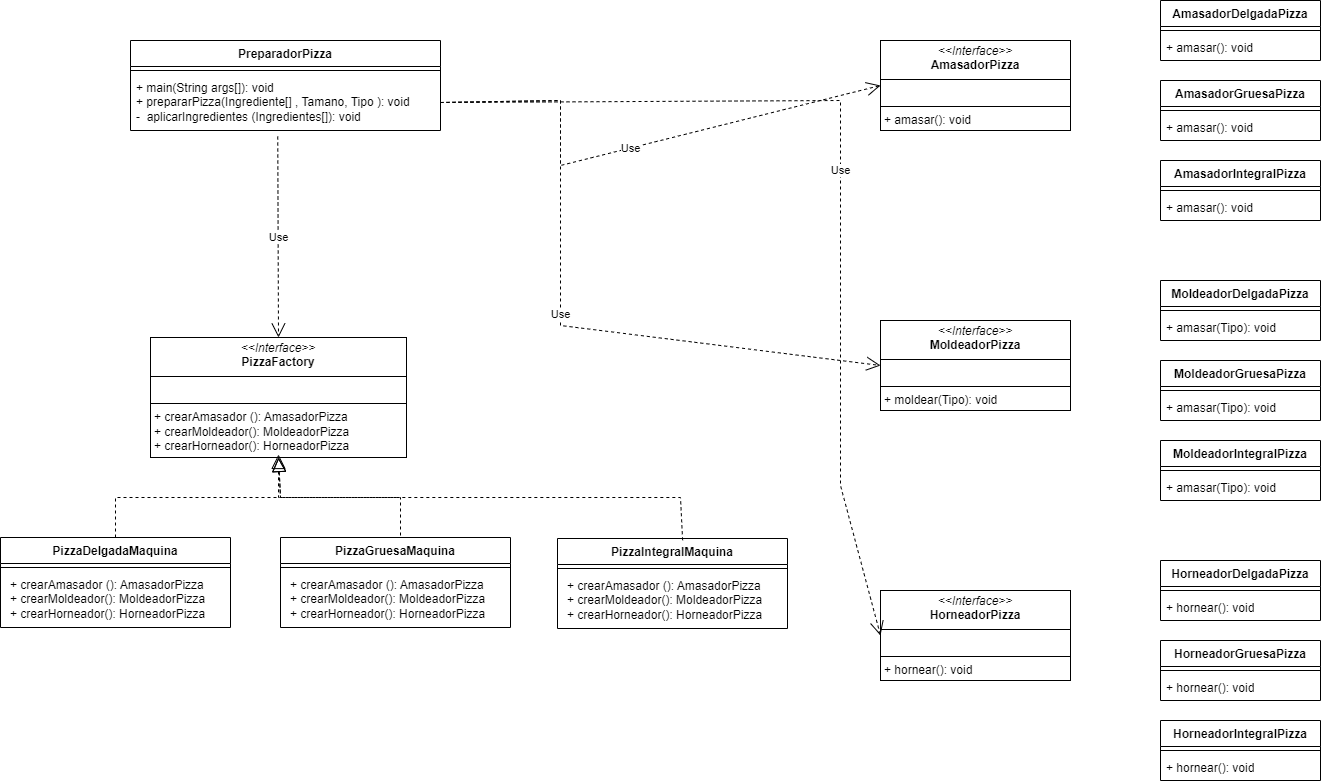

The diagram above was exported from draw.io. Its source (the exported page's mxGraphModel, read from the mxfile embedded in the PNG):
<mxGraphModel dx="1290" dy="621" grid="1" gridSize="10" guides="1" tooltips="1" connect="1" arrows="1" fold="1" page="1" pageScale="1" pageWidth="827" pageHeight="1169" math="0" shadow="0">
  <root>
    <mxCell id="WIyWlLk6GJQsqaUBKTNV-0" />
    <mxCell id="WIyWlLk6GJQsqaUBKTNV-1" parent="WIyWlLk6GJQsqaUBKTNV-0" />
    <mxCell id="uuDSl9VKj5L597XGNPCw-0" value="PreparadorPizza" style="swimlane;fontStyle=1;align=center;verticalAlign=top;childLayout=stackLayout;horizontal=1;startSize=26;horizontalStack=0;resizeParent=1;resizeParentMax=0;resizeLast=0;collapsible=1;marginBottom=0;whiteSpace=wrap;html=1;" parent="WIyWlLk6GJQsqaUBKTNV-1" vertex="1">
      <mxGeometry x="170" y="120" width="310" height="90" as="geometry" />
    </mxCell>
    <mxCell id="uuDSl9VKj5L597XGNPCw-2" value="" style="line;strokeWidth=1;fillColor=none;align=left;verticalAlign=middle;spacingTop=-1;spacingLeft=3;spacingRight=3;rotatable=0;labelPosition=right;points=[];portConstraint=eastwest;strokeColor=inherit;" parent="uuDSl9VKj5L597XGNPCw-0" vertex="1">
      <mxGeometry y="26" width="310" height="8" as="geometry" />
    </mxCell>
    <mxCell id="uuDSl9VKj5L597XGNPCw-3" value="+ main(String args[]): void&lt;div&gt;+&amp;nbsp;&lt;span style=&quot;background-color: transparent; color: light-dark(rgb(0, 0, 0), rgb(255, 255, 255));&quot;&gt;prepararPizza(Ingrediente[] , Tamano, Tipo )&lt;/span&gt;&lt;span style=&quot;background-color: transparent; color: light-dark(rgb(0, 0, 0), rgb(255, 255, 255));&quot;&gt;: void&amp;nbsp;&lt;/span&gt;&lt;/div&gt;&lt;div&gt;-&amp;nbsp; aplicarIngredientes (Ingredientes[]): void&lt;br&gt;&lt;div&gt;&lt;br&gt;&lt;/div&gt;&lt;/div&gt;" style="text;strokeColor=none;fillColor=none;align=left;verticalAlign=top;spacingLeft=4;spacingRight=4;overflow=hidden;rotatable=0;points=[[0,0.5],[1,0.5]];portConstraint=eastwest;whiteSpace=wrap;html=1;" parent="uuDSl9VKj5L597XGNPCw-0" vertex="1">
      <mxGeometry y="34" width="310" height="56" as="geometry" />
    </mxCell>
    <mxCell id="uuDSl9VKj5L597XGNPCw-4" value="&lt;p style=&quot;margin:0px;margin-top:4px;text-align:center;&quot;&gt;&lt;i&gt;&amp;lt;&amp;lt;Interface&amp;gt;&amp;gt;&lt;/i&gt;&lt;br&gt;&lt;b&gt;PizzaFactory&lt;/b&gt;&lt;/p&gt;&lt;hr size=&quot;1&quot; style=&quot;border-style:solid;&quot;&gt;&lt;p style=&quot;margin:0px;margin-left:4px;&quot;&gt;&lt;br&gt;&lt;/p&gt;&lt;hr size=&quot;1&quot; style=&quot;border-style:solid;&quot;&gt;&lt;p style=&quot;margin:0px;margin-left:4px;&quot;&gt;+ crearAmasador (): AmasadorPizza&lt;br&gt;+ crearMoldeador(): MoldeadorPizza&lt;/p&gt;&lt;p style=&quot;margin:0px;margin-left:4px;&quot;&gt;+ crearHorneador(): HorneadorPizza&lt;/p&gt;" style="verticalAlign=top;align=left;overflow=fill;html=1;whiteSpace=wrap;" parent="WIyWlLk6GJQsqaUBKTNV-1" vertex="1">
      <mxGeometry x="190" y="417" width="256" height="120" as="geometry" />
    </mxCell>
    <mxCell id="uuDSl9VKj5L597XGNPCw-5" value="Use" style="endArrow=open;endSize=12;dashed=1;html=1;rounded=0;exitX=0.475;exitY=1.107;exitDx=0;exitDy=0;exitPerimeter=0;entryX=0.5;entryY=0;entryDx=0;entryDy=0;" parent="WIyWlLk6GJQsqaUBKTNV-1" source="uuDSl9VKj5L597XGNPCw-3" target="uuDSl9VKj5L597XGNPCw-4" edge="1">
      <mxGeometry width="160" relative="1" as="geometry">
        <mxPoint x="320" y="490" as="sourcePoint" />
        <mxPoint x="480" y="490" as="targetPoint" />
      </mxGeometry>
    </mxCell>
    <mxCell id="uuDSl9VKj5L597XGNPCw-6" value="PizzaDelgadaMaquina" style="swimlane;fontStyle=1;align=center;verticalAlign=top;childLayout=stackLayout;horizontal=1;startSize=26;horizontalStack=0;resizeParent=1;resizeParentMax=0;resizeLast=0;collapsible=1;marginBottom=0;whiteSpace=wrap;html=1;" parent="WIyWlLk6GJQsqaUBKTNV-1" vertex="1">
      <mxGeometry x="40" y="617" width="230" height="90" as="geometry" />
    </mxCell>
    <mxCell id="uuDSl9VKj5L597XGNPCw-8" value="" style="line;strokeWidth=1;fillColor=none;align=left;verticalAlign=middle;spacingTop=-1;spacingLeft=3;spacingRight=3;rotatable=0;labelPosition=right;points=[];portConstraint=eastwest;strokeColor=inherit;" parent="uuDSl9VKj5L597XGNPCw-6" vertex="1">
      <mxGeometry y="26" width="230" height="8" as="geometry" />
    </mxCell>
    <mxCell id="uuDSl9VKj5L597XGNPCw-9" value="&lt;p style=&quot;margin: 0px 0px 0px 4px;&quot;&gt;+ crearAmasador (): AmasadorPizza&lt;br&gt;+ crearMoldeador(): MoldeadorPizza&lt;/p&gt;&lt;p style=&quot;margin: 0px 0px 0px 4px;&quot;&gt;+ crearHorneador(): HorneadorPizza&lt;/p&gt;" style="text;strokeColor=none;fillColor=none;align=left;verticalAlign=top;spacingLeft=4;spacingRight=4;overflow=hidden;rotatable=0;points=[[0,0.5],[1,0.5]];portConstraint=eastwest;whiteSpace=wrap;html=1;" parent="uuDSl9VKj5L597XGNPCw-6" vertex="1">
      <mxGeometry y="34" width="230" height="56" as="geometry" />
    </mxCell>
    <mxCell id="uuDSl9VKj5L597XGNPCw-10" value="PizzaGruesaMaquina" style="swimlane;fontStyle=1;align=center;verticalAlign=top;childLayout=stackLayout;horizontal=1;startSize=26;horizontalStack=0;resizeParent=1;resizeParentMax=0;resizeLast=0;collapsible=1;marginBottom=0;whiteSpace=wrap;html=1;" parent="WIyWlLk6GJQsqaUBKTNV-1" vertex="1">
      <mxGeometry x="320" y="617" width="230" height="90" as="geometry" />
    </mxCell>
    <mxCell id="uuDSl9VKj5L597XGNPCw-11" value="" style="line;strokeWidth=1;fillColor=none;align=left;verticalAlign=middle;spacingTop=-1;spacingLeft=3;spacingRight=3;rotatable=0;labelPosition=right;points=[];portConstraint=eastwest;strokeColor=inherit;" parent="uuDSl9VKj5L597XGNPCw-10" vertex="1">
      <mxGeometry y="26" width="230" height="8" as="geometry" />
    </mxCell>
    <mxCell id="uuDSl9VKj5L597XGNPCw-12" value="&lt;p style=&quot;margin: 0px 0px 0px 4px;&quot;&gt;+ crearAmasador (): AmasadorPizza&lt;br&gt;+ crearMoldeador(): MoldeadorPizza&lt;/p&gt;&lt;p style=&quot;margin: 0px 0px 0px 4px;&quot;&gt;+ crearHorneador(): HorneadorPizza&lt;/p&gt;" style="text;strokeColor=none;fillColor=none;align=left;verticalAlign=top;spacingLeft=4;spacingRight=4;overflow=hidden;rotatable=0;points=[[0,0.5],[1,0.5]];portConstraint=eastwest;whiteSpace=wrap;html=1;" parent="uuDSl9VKj5L597XGNPCw-10" vertex="1">
      <mxGeometry y="34" width="230" height="56" as="geometry" />
    </mxCell>
    <mxCell id="uuDSl9VKj5L597XGNPCw-13" value="PizzaIntegralMaquina" style="swimlane;fontStyle=1;align=center;verticalAlign=top;childLayout=stackLayout;horizontal=1;startSize=26;horizontalStack=0;resizeParent=1;resizeParentMax=0;resizeLast=0;collapsible=1;marginBottom=0;whiteSpace=wrap;html=1;" parent="WIyWlLk6GJQsqaUBKTNV-1" vertex="1">
      <mxGeometry x="597" y="618" width="230" height="90" as="geometry" />
    </mxCell>
    <mxCell id="uuDSl9VKj5L597XGNPCw-14" value="" style="line;strokeWidth=1;fillColor=none;align=left;verticalAlign=middle;spacingTop=-1;spacingLeft=3;spacingRight=3;rotatable=0;labelPosition=right;points=[];portConstraint=eastwest;strokeColor=inherit;" parent="uuDSl9VKj5L597XGNPCw-13" vertex="1">
      <mxGeometry y="26" width="230" height="8" as="geometry" />
    </mxCell>
    <mxCell id="uuDSl9VKj5L597XGNPCw-15" value="&lt;p style=&quot;margin: 0px 0px 0px 4px;&quot;&gt;+ crearAmasador (): AmasadorPizza&lt;br&gt;+ crearMoldeador(): MoldeadorPizza&lt;/p&gt;&lt;p style=&quot;margin: 0px 0px 0px 4px;&quot;&gt;+ crearHorneador(): HorneadorPizza&lt;/p&gt;" style="text;strokeColor=none;fillColor=none;align=left;verticalAlign=top;spacingLeft=4;spacingRight=4;overflow=hidden;rotatable=0;points=[[0,0.5],[1,0.5]];portConstraint=eastwest;whiteSpace=wrap;html=1;" parent="uuDSl9VKj5L597XGNPCw-13" vertex="1">
      <mxGeometry y="34" width="230" height="56" as="geometry" />
    </mxCell>
    <mxCell id="uuDSl9VKj5L597XGNPCw-16" value="" style="endArrow=block;dashed=1;endFill=0;endSize=12;html=1;rounded=0;entryX=0.5;entryY=1;entryDx=0;entryDy=0;" parent="WIyWlLk6GJQsqaUBKTNV-1" target="uuDSl9VKj5L597XGNPCw-4" edge="1">
      <mxGeometry width="160" relative="1" as="geometry">
        <mxPoint x="440" y="615" as="sourcePoint" />
        <mxPoint x="490" y="477" as="targetPoint" />
        <Array as="points">
          <mxPoint x="440" y="577" />
          <mxPoint x="320" y="577" />
        </Array>
      </mxGeometry>
    </mxCell>
    <mxCell id="uuDSl9VKj5L597XGNPCw-17" value="" style="endArrow=block;dashed=1;endFill=0;endSize=12;html=1;rounded=0;exitX=0.5;exitY=0;exitDx=0;exitDy=0;entryX=0.5;entryY=1;entryDx=0;entryDy=0;" parent="WIyWlLk6GJQsqaUBKTNV-1" source="uuDSl9VKj5L597XGNPCw-6" target="uuDSl9VKj5L597XGNPCw-4" edge="1">
      <mxGeometry width="160" relative="1" as="geometry">
        <mxPoint x="160" y="587" as="sourcePoint" />
        <mxPoint x="320" y="587" as="targetPoint" />
        <Array as="points">
          <mxPoint x="155" y="577" />
          <mxPoint x="320" y="577" />
        </Array>
      </mxGeometry>
    </mxCell>
    <mxCell id="uuDSl9VKj5L597XGNPCw-18" value="" style="endArrow=block;dashed=1;endFill=0;endSize=12;html=1;rounded=0;exitX=0.544;exitY=0.053;exitDx=0;exitDy=0;exitPerimeter=0;entryX=0.5;entryY=1;entryDx=0;entryDy=0;" parent="WIyWlLk6GJQsqaUBKTNV-1" edge="1">
      <mxGeometry width="160" relative="1" as="geometry">
        <mxPoint x="722.1200000000001" y="619.7699999999998" as="sourcePoint" />
        <mxPoint x="317.9999999999999" y="534" as="targetPoint" />
        <Array as="points">
          <mxPoint x="720" y="577" />
          <mxPoint x="318" y="577" />
        </Array>
      </mxGeometry>
    </mxCell>
    <mxCell id="uuDSl9VKj5L597XGNPCw-19" value="&lt;p style=&quot;margin:0px;margin-top:4px;text-align:center;&quot;&gt;&lt;i&gt;&amp;lt;&amp;lt;Interface&amp;gt;&amp;gt;&lt;/i&gt;&lt;br&gt;&lt;b&gt;MoldeadorPizza&lt;/b&gt;&lt;/p&gt;&lt;hr size=&quot;1&quot; style=&quot;border-style:solid;&quot;&gt;&lt;p style=&quot;margin:0px;margin-left:4px;&quot;&gt;&lt;br&gt;&lt;/p&gt;&lt;hr size=&quot;1&quot; style=&quot;border-style:solid;&quot;&gt;&lt;p style=&quot;margin:0px;margin-left:4px;&quot;&gt;+ moldear(Tipo): void&lt;br&gt;&lt;br&gt;&lt;/p&gt;" style="verticalAlign=top;align=left;overflow=fill;html=1;whiteSpace=wrap;" parent="WIyWlLk6GJQsqaUBKTNV-1" vertex="1">
      <mxGeometry x="920" y="400" width="190" height="90" as="geometry" />
    </mxCell>
    <mxCell id="uuDSl9VKj5L597XGNPCw-20" value="&lt;p style=&quot;margin:0px;margin-top:4px;text-align:center;&quot;&gt;&lt;i&gt;&amp;lt;&amp;lt;Interface&amp;gt;&amp;gt;&lt;/i&gt;&lt;br&gt;&lt;b&gt;AmasadorPizza&lt;/b&gt;&lt;/p&gt;&lt;hr size=&quot;1&quot; style=&quot;border-style:solid;&quot;&gt;&lt;p style=&quot;margin:0px;margin-left:4px;&quot;&gt;&lt;br&gt;&lt;/p&gt;&lt;hr size=&quot;1&quot; style=&quot;border-style:solid;&quot;&gt;&lt;p style=&quot;margin:0px;margin-left:4px;&quot;&gt;+ amasar(): void&lt;br&gt;&lt;br&gt;&lt;/p&gt;" style="verticalAlign=top;align=left;overflow=fill;html=1;whiteSpace=wrap;" parent="WIyWlLk6GJQsqaUBKTNV-1" vertex="1">
      <mxGeometry x="920" y="120" width="190" height="90" as="geometry" />
    </mxCell>
    <mxCell id="uuDSl9VKj5L597XGNPCw-21" value="&lt;p style=&quot;margin:0px;margin-top:4px;text-align:center;&quot;&gt;&lt;i&gt;&amp;lt;&amp;lt;Interface&amp;gt;&amp;gt;&lt;/i&gt;&lt;br&gt;&lt;b&gt;HorneadorPizza&lt;/b&gt;&lt;/p&gt;&lt;hr size=&quot;1&quot; style=&quot;border-style:solid;&quot;&gt;&lt;p style=&quot;margin:0px;margin-left:4px;&quot;&gt;&lt;br&gt;&lt;/p&gt;&lt;hr size=&quot;1&quot; style=&quot;border-style:solid;&quot;&gt;&lt;p style=&quot;margin:0px;margin-left:4px;&quot;&gt;+ hornear(): void&lt;br&gt;&lt;br&gt;&lt;/p&gt;" style="verticalAlign=top;align=left;overflow=fill;html=1;whiteSpace=wrap;" parent="WIyWlLk6GJQsqaUBKTNV-1" vertex="1">
      <mxGeometry x="920" y="670" width="190" height="90" as="geometry" />
    </mxCell>
    <mxCell id="uuDSl9VKj5L597XGNPCw-22" value="Use" style="endArrow=open;endSize=12;dashed=1;html=1;rounded=0;exitX=1;exitY=0.5;exitDx=0;exitDy=0;entryX=0;entryY=0.5;entryDx=0;entryDy=0;" parent="WIyWlLk6GJQsqaUBKTNV-1" source="uuDSl9VKj5L597XGNPCw-3" target="uuDSl9VKj5L597XGNPCw-20" edge="1">
      <mxGeometry width="160" relative="1" as="geometry">
        <mxPoint x="610" y="210" as="sourcePoint" />
        <mxPoint x="630" y="350" as="targetPoint" />
        <Array as="points">
          <mxPoint x="600" y="180" />
          <mxPoint x="600" y="245" />
        </Array>
      </mxGeometry>
    </mxCell>
    <mxCell id="uuDSl9VKj5L597XGNPCw-23" value="Use" style="endArrow=open;endSize=12;dashed=1;html=1;rounded=0;exitX=1;exitY=0.5;exitDx=0;exitDy=0;entryX=0;entryY=0.5;entryDx=0;entryDy=0;" parent="WIyWlLk6GJQsqaUBKTNV-1" source="uuDSl9VKj5L597XGNPCw-3" target="uuDSl9VKj5L597XGNPCw-19" edge="1">
      <mxGeometry width="160" relative="1" as="geometry">
        <mxPoint x="337" y="236" as="sourcePoint" />
        <mxPoint x="338" y="300" as="targetPoint" />
        <Array as="points">
          <mxPoint x="600" y="180" />
          <mxPoint x="600" y="405" />
        </Array>
      </mxGeometry>
    </mxCell>
    <mxCell id="uuDSl9VKj5L597XGNPCw-24" value="Use" style="endArrow=open;endSize=12;dashed=1;html=1;rounded=0;exitX=1;exitY=0.5;exitDx=0;exitDy=0;entryX=0;entryY=0.5;entryDx=0;entryDy=0;" parent="WIyWlLk6GJQsqaUBKTNV-1" source="uuDSl9VKj5L597XGNPCw-3" target="uuDSl9VKj5L597XGNPCw-21" edge="1">
      <mxGeometry width="160" relative="1" as="geometry">
        <mxPoint x="347" y="246" as="sourcePoint" />
        <mxPoint x="348" y="310" as="targetPoint" />
        <Array as="points">
          <mxPoint x="880" y="180" />
          <mxPoint x="880" y="565" />
        </Array>
      </mxGeometry>
    </mxCell>
    <mxCell id="uuDSl9VKj5L597XGNPCw-26" value="AmasadorDelgadaPizza" style="swimlane;fontStyle=1;align=center;verticalAlign=top;childLayout=stackLayout;horizontal=1;startSize=26;horizontalStack=0;resizeParent=1;resizeParentMax=0;resizeLast=0;collapsible=1;marginBottom=0;whiteSpace=wrap;html=1;" parent="WIyWlLk6GJQsqaUBKTNV-1" vertex="1">
      <mxGeometry x="1200" y="80" width="160" height="60" as="geometry" />
    </mxCell>
    <mxCell id="uuDSl9VKj5L597XGNPCw-28" value="" style="line;strokeWidth=1;fillColor=none;align=left;verticalAlign=middle;spacingTop=-1;spacingLeft=3;spacingRight=3;rotatable=0;labelPosition=right;points=[];portConstraint=eastwest;strokeColor=inherit;" parent="uuDSl9VKj5L597XGNPCw-26" vertex="1">
      <mxGeometry y="26" width="160" height="8" as="geometry" />
    </mxCell>
    <mxCell id="uuDSl9VKj5L597XGNPCw-29" value="+ amasar(): void" style="text;strokeColor=none;fillColor=none;align=left;verticalAlign=top;spacingLeft=4;spacingRight=4;overflow=hidden;rotatable=0;points=[[0,0.5],[1,0.5]];portConstraint=eastwest;whiteSpace=wrap;html=1;" parent="uuDSl9VKj5L597XGNPCw-26" vertex="1">
      <mxGeometry y="34" width="160" height="26" as="geometry" />
    </mxCell>
    <mxCell id="uuDSl9VKj5L597XGNPCw-30" value="AmasadorGruesaPizza" style="swimlane;fontStyle=1;align=center;verticalAlign=top;childLayout=stackLayout;horizontal=1;startSize=26;horizontalStack=0;resizeParent=1;resizeParentMax=0;resizeLast=0;collapsible=1;marginBottom=0;whiteSpace=wrap;html=1;" parent="WIyWlLk6GJQsqaUBKTNV-1" vertex="1">
      <mxGeometry x="1200" y="160" width="160" height="60" as="geometry" />
    </mxCell>
    <mxCell id="uuDSl9VKj5L597XGNPCw-31" value="" style="line;strokeWidth=1;fillColor=none;align=left;verticalAlign=middle;spacingTop=-1;spacingLeft=3;spacingRight=3;rotatable=0;labelPosition=right;points=[];portConstraint=eastwest;strokeColor=inherit;" parent="uuDSl9VKj5L597XGNPCw-30" vertex="1">
      <mxGeometry y="26" width="160" height="8" as="geometry" />
    </mxCell>
    <mxCell id="uuDSl9VKj5L597XGNPCw-32" value="+ amasar(): void" style="text;strokeColor=none;fillColor=none;align=left;verticalAlign=top;spacingLeft=4;spacingRight=4;overflow=hidden;rotatable=0;points=[[0,0.5],[1,0.5]];portConstraint=eastwest;whiteSpace=wrap;html=1;" parent="uuDSl9VKj5L597XGNPCw-30" vertex="1">
      <mxGeometry y="34" width="160" height="26" as="geometry" />
    </mxCell>
    <mxCell id="uuDSl9VKj5L597XGNPCw-33" value="AmasadorIntegralPizza" style="swimlane;fontStyle=1;align=center;verticalAlign=top;childLayout=stackLayout;horizontal=1;startSize=26;horizontalStack=0;resizeParent=1;resizeParentMax=0;resizeLast=0;collapsible=1;marginBottom=0;whiteSpace=wrap;html=1;" parent="WIyWlLk6GJQsqaUBKTNV-1" vertex="1">
      <mxGeometry x="1200" y="240" width="160" height="60" as="geometry" />
    </mxCell>
    <mxCell id="uuDSl9VKj5L597XGNPCw-34" value="" style="line;strokeWidth=1;fillColor=none;align=left;verticalAlign=middle;spacingTop=-1;spacingLeft=3;spacingRight=3;rotatable=0;labelPosition=right;points=[];portConstraint=eastwest;strokeColor=inherit;" parent="uuDSl9VKj5L597XGNPCw-33" vertex="1">
      <mxGeometry y="26" width="160" height="8" as="geometry" />
    </mxCell>
    <mxCell id="uuDSl9VKj5L597XGNPCw-35" value="+ amasar(): void" style="text;strokeColor=none;fillColor=none;align=left;verticalAlign=top;spacingLeft=4;spacingRight=4;overflow=hidden;rotatable=0;points=[[0,0.5],[1,0.5]];portConstraint=eastwest;whiteSpace=wrap;html=1;" parent="uuDSl9VKj5L597XGNPCw-33" vertex="1">
      <mxGeometry y="34" width="160" height="26" as="geometry" />
    </mxCell>
    <mxCell id="uuDSl9VKj5L597XGNPCw-36" value="MoldeadorDelgadaPizza" style="swimlane;fontStyle=1;align=center;verticalAlign=top;childLayout=stackLayout;horizontal=1;startSize=26;horizontalStack=0;resizeParent=1;resizeParentMax=0;resizeLast=0;collapsible=1;marginBottom=0;whiteSpace=wrap;html=1;" parent="WIyWlLk6GJQsqaUBKTNV-1" vertex="1">
      <mxGeometry x="1200" y="360" width="160" height="60" as="geometry" />
    </mxCell>
    <mxCell id="uuDSl9VKj5L597XGNPCw-37" value="" style="line;strokeWidth=1;fillColor=none;align=left;verticalAlign=middle;spacingTop=-1;spacingLeft=3;spacingRight=3;rotatable=0;labelPosition=right;points=[];portConstraint=eastwest;strokeColor=inherit;" parent="uuDSl9VKj5L597XGNPCw-36" vertex="1">
      <mxGeometry y="26" width="160" height="8" as="geometry" />
    </mxCell>
    <mxCell id="uuDSl9VKj5L597XGNPCw-38" value="+ amasar(Tipo): void" style="text;strokeColor=none;fillColor=none;align=left;verticalAlign=top;spacingLeft=4;spacingRight=4;overflow=hidden;rotatable=0;points=[[0,0.5],[1,0.5]];portConstraint=eastwest;whiteSpace=wrap;html=1;" parent="uuDSl9VKj5L597XGNPCw-36" vertex="1">
      <mxGeometry y="34" width="160" height="26" as="geometry" />
    </mxCell>
    <mxCell id="uuDSl9VKj5L597XGNPCw-39" value="MoldeadorGruesaPizza" style="swimlane;fontStyle=1;align=center;verticalAlign=top;childLayout=stackLayout;horizontal=1;startSize=26;horizontalStack=0;resizeParent=1;resizeParentMax=0;resizeLast=0;collapsible=1;marginBottom=0;whiteSpace=wrap;html=1;" parent="WIyWlLk6GJQsqaUBKTNV-1" vertex="1">
      <mxGeometry x="1200" y="440" width="160" height="60" as="geometry" />
    </mxCell>
    <mxCell id="uuDSl9VKj5L597XGNPCw-40" value="" style="line;strokeWidth=1;fillColor=none;align=left;verticalAlign=middle;spacingTop=-1;spacingLeft=3;spacingRight=3;rotatable=0;labelPosition=right;points=[];portConstraint=eastwest;strokeColor=inherit;" parent="uuDSl9VKj5L597XGNPCw-39" vertex="1">
      <mxGeometry y="26" width="160" height="8" as="geometry" />
    </mxCell>
    <mxCell id="uuDSl9VKj5L597XGNPCw-41" value="+ amasar(Tipo): void" style="text;strokeColor=none;fillColor=none;align=left;verticalAlign=top;spacingLeft=4;spacingRight=4;overflow=hidden;rotatable=0;points=[[0,0.5],[1,0.5]];portConstraint=eastwest;whiteSpace=wrap;html=1;" parent="uuDSl9VKj5L597XGNPCw-39" vertex="1">
      <mxGeometry y="34" width="160" height="26" as="geometry" />
    </mxCell>
    <mxCell id="uuDSl9VKj5L597XGNPCw-42" value="MoldeadorIntegralPizza" style="swimlane;fontStyle=1;align=center;verticalAlign=top;childLayout=stackLayout;horizontal=1;startSize=26;horizontalStack=0;resizeParent=1;resizeParentMax=0;resizeLast=0;collapsible=1;marginBottom=0;whiteSpace=wrap;html=1;" parent="WIyWlLk6GJQsqaUBKTNV-1" vertex="1">
      <mxGeometry x="1200" y="520" width="160" height="60" as="geometry" />
    </mxCell>
    <mxCell id="uuDSl9VKj5L597XGNPCw-43" value="" style="line;strokeWidth=1;fillColor=none;align=left;verticalAlign=middle;spacingTop=-1;spacingLeft=3;spacingRight=3;rotatable=0;labelPosition=right;points=[];portConstraint=eastwest;strokeColor=inherit;" parent="uuDSl9VKj5L597XGNPCw-42" vertex="1">
      <mxGeometry y="26" width="160" height="8" as="geometry" />
    </mxCell>
    <mxCell id="uuDSl9VKj5L597XGNPCw-44" value="+ amasar(Tipo): void" style="text;strokeColor=none;fillColor=none;align=left;verticalAlign=top;spacingLeft=4;spacingRight=4;overflow=hidden;rotatable=0;points=[[0,0.5],[1,0.5]];portConstraint=eastwest;whiteSpace=wrap;html=1;" parent="uuDSl9VKj5L597XGNPCw-42" vertex="1">
      <mxGeometry y="34" width="160" height="26" as="geometry" />
    </mxCell>
    <mxCell id="uuDSl9VKj5L597XGNPCw-45" value="HorneadorDelgadaPizza" style="swimlane;fontStyle=1;align=center;verticalAlign=top;childLayout=stackLayout;horizontal=1;startSize=26;horizontalStack=0;resizeParent=1;resizeParentMax=0;resizeLast=0;collapsible=1;marginBottom=0;whiteSpace=wrap;html=1;" parent="WIyWlLk6GJQsqaUBKTNV-1" vertex="1">
      <mxGeometry x="1200" y="640" width="160" height="60" as="geometry" />
    </mxCell>
    <mxCell id="uuDSl9VKj5L597XGNPCw-46" value="" style="line;strokeWidth=1;fillColor=none;align=left;verticalAlign=middle;spacingTop=-1;spacingLeft=3;spacingRight=3;rotatable=0;labelPosition=right;points=[];portConstraint=eastwest;strokeColor=inherit;" parent="uuDSl9VKj5L597XGNPCw-45" vertex="1">
      <mxGeometry y="26" width="160" height="8" as="geometry" />
    </mxCell>
    <mxCell id="uuDSl9VKj5L597XGNPCw-47" value="+ hornear(): void" style="text;strokeColor=none;fillColor=none;align=left;verticalAlign=top;spacingLeft=4;spacingRight=4;overflow=hidden;rotatable=0;points=[[0,0.5],[1,0.5]];portConstraint=eastwest;whiteSpace=wrap;html=1;" parent="uuDSl9VKj5L597XGNPCw-45" vertex="1">
      <mxGeometry y="34" width="160" height="26" as="geometry" />
    </mxCell>
    <mxCell id="uuDSl9VKj5L597XGNPCw-48" value="HorneadorGruesaPizza" style="swimlane;fontStyle=1;align=center;verticalAlign=top;childLayout=stackLayout;horizontal=1;startSize=26;horizontalStack=0;resizeParent=1;resizeParentMax=0;resizeLast=0;collapsible=1;marginBottom=0;whiteSpace=wrap;html=1;" parent="WIyWlLk6GJQsqaUBKTNV-1" vertex="1">
      <mxGeometry x="1200" y="720" width="160" height="60" as="geometry" />
    </mxCell>
    <mxCell id="uuDSl9VKj5L597XGNPCw-49" value="" style="line;strokeWidth=1;fillColor=none;align=left;verticalAlign=middle;spacingTop=-1;spacingLeft=3;spacingRight=3;rotatable=0;labelPosition=right;points=[];portConstraint=eastwest;strokeColor=inherit;" parent="uuDSl9VKj5L597XGNPCw-48" vertex="1">
      <mxGeometry y="26" width="160" height="8" as="geometry" />
    </mxCell>
    <mxCell id="uuDSl9VKj5L597XGNPCw-50" value="+ hornear(): void" style="text;strokeColor=none;fillColor=none;align=left;verticalAlign=top;spacingLeft=4;spacingRight=4;overflow=hidden;rotatable=0;points=[[0,0.5],[1,0.5]];portConstraint=eastwest;whiteSpace=wrap;html=1;" parent="uuDSl9VKj5L597XGNPCw-48" vertex="1">
      <mxGeometry y="34" width="160" height="26" as="geometry" />
    </mxCell>
    <mxCell id="uuDSl9VKj5L597XGNPCw-51" value="HorneadorIntegralPizza" style="swimlane;fontStyle=1;align=center;verticalAlign=top;childLayout=stackLayout;horizontal=1;startSize=26;horizontalStack=0;resizeParent=1;resizeParentMax=0;resizeLast=0;collapsible=1;marginBottom=0;whiteSpace=wrap;html=1;" parent="WIyWlLk6GJQsqaUBKTNV-1" vertex="1">
      <mxGeometry x="1200" y="800" width="160" height="60" as="geometry" />
    </mxCell>
    <mxCell id="uuDSl9VKj5L597XGNPCw-52" value="" style="line;strokeWidth=1;fillColor=none;align=left;verticalAlign=middle;spacingTop=-1;spacingLeft=3;spacingRight=3;rotatable=0;labelPosition=right;points=[];portConstraint=eastwest;strokeColor=inherit;" parent="uuDSl9VKj5L597XGNPCw-51" vertex="1">
      <mxGeometry y="26" width="160" height="8" as="geometry" />
    </mxCell>
    <mxCell id="uuDSl9VKj5L597XGNPCw-53" value="+ hornear(): void" style="text;strokeColor=none;fillColor=none;align=left;verticalAlign=top;spacingLeft=4;spacingRight=4;overflow=hidden;rotatable=0;points=[[0,0.5],[1,0.5]];portConstraint=eastwest;whiteSpace=wrap;html=1;" parent="uuDSl9VKj5L597XGNPCw-51" vertex="1">
      <mxGeometry y="34" width="160" height="26" as="geometry" />
    </mxCell>
  </root>
</mxGraphModel>